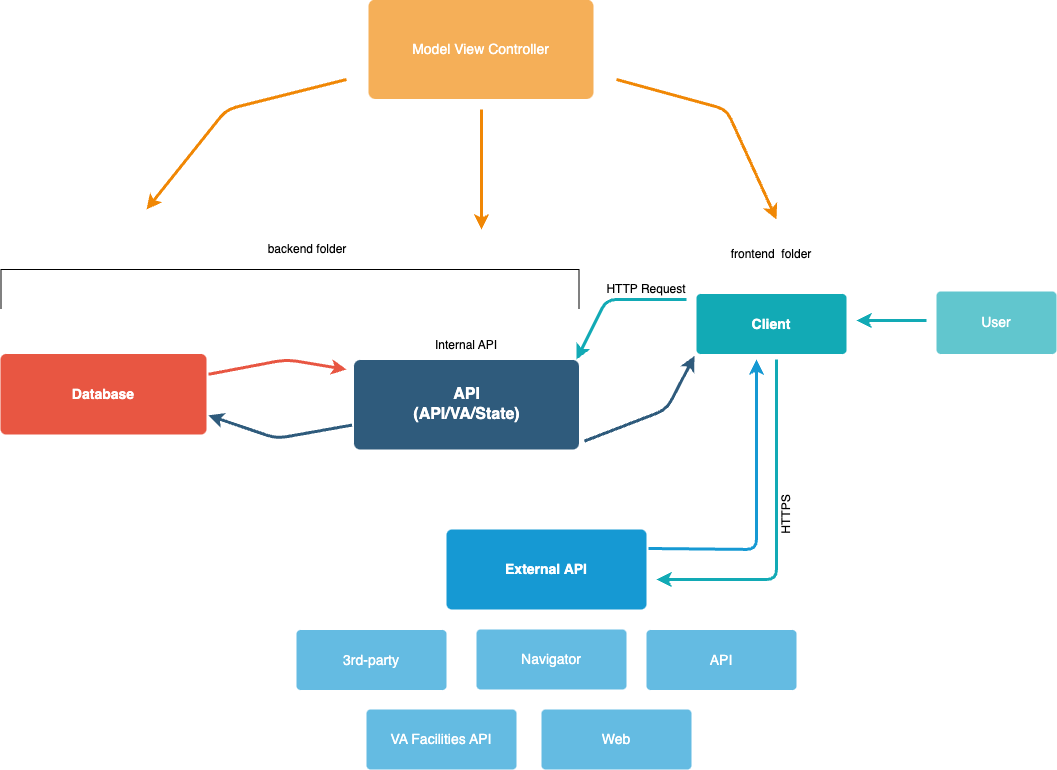

The diagram above was exported from draw.io. Its source (the exported page's mxGraphModel, read from the mxfile embedded in the PNG):
<mxGraphModel dx="2500" dy="1563" grid="0" gridSize="10" guides="1" tooltips="1" connect="1" arrows="1" fold="1" page="1" pageScale="1" pageWidth="1169" pageHeight="827" background="#ffffff" math="0" shadow="0">
  <root>
    <mxCell id="0" />
    <mxCell id="1" parent="0" />
    <mxCell id="1746" value="" style="edgeStyle=none;rounded=1;jumpStyle=none;html=1;shadow=0;labelBackgroundColor=none;startArrow=none;startFill=0;endArrow=classic;endFill=1;jettySize=auto;orthogonalLoop=1;strokeColor=#2F5B7C;strokeWidth=3;fontFamily=Helvetica;fontSize=16;fontColor=#23445D;spacing=5;exitX=1.015;exitY=0.889;exitDx=0;exitDy=0;exitPerimeter=0;entryX=0;entryY=1;entryDx=0;entryDy=0;" parent="1" source="1749" target="1771" edge="1">
      <mxGeometry relative="1" as="geometry">
        <mxPoint x="650" y="404" as="sourcePoint" />
        <mxPoint x="775" y="373" as="targetPoint" />
        <Array as="points">
          <mxPoint x="735" y="433" />
        </Array>
      </mxGeometry>
    </mxCell>
    <mxCell id="1747" value="" style="edgeStyle=none;rounded=1;jumpStyle=none;html=1;shadow=0;labelBackgroundColor=none;startArrow=none;startFill=0;endArrow=classic;endFill=1;jettySize=auto;orthogonalLoop=1;strokeColor=#2F5B7C;strokeWidth=3;fontFamily=Helvetica;fontSize=16;fontColor=#23445D;spacing=5;entryX=1;entryY=0.75;entryDx=0;entryDy=0;" parent="1" source="1749" target="1753" edge="1">
      <mxGeometry relative="1" as="geometry">
        <Array as="points">
          <mxPoint x="345" y="462" />
        </Array>
      </mxGeometry>
    </mxCell>
    <mxCell id="1748" value="" style="edgeStyle=none;rounded=1;jumpStyle=none;html=1;shadow=0;labelBackgroundColor=none;startArrow=none;startFill=0;endArrow=classic;endFill=1;jettySize=auto;orthogonalLoop=1;strokeColor=#2F5B7C;strokeWidth=3;fontFamily=Helvetica;fontSize=16;fontColor=#23445D;spacing=5;exitX=1;exitY=0.5;exitDx=0;exitDy=0;" parent="1" source="1753" target="1753" edge="1">
      <mxGeometry relative="1" as="geometry" />
    </mxCell>
    <mxCell id="1749" value="API&lt;br&gt;(API/VA/State)" style="rounded=1;whiteSpace=wrap;html=1;shadow=0;labelBackgroundColor=none;strokeColor=none;strokeWidth=3;fillColor=#2F5B7C;fontFamily=Helvetica;fontSize=16;fontColor=#FFFFFF;align=center;fontStyle=1;spacing=5;arcSize=7;perimeterSpacing=2;" parent="1" vertex="1">
      <mxGeometry x="422.5" y="383.5" width="225" height="89.5" as="geometry" />
    </mxCell>
    <mxCell id="1752" value="" style="edgeStyle=none;rounded=1;jumpStyle=none;html=1;shadow=0;labelBackgroundColor=none;startArrow=none;startFill=0;jettySize=auto;orthogonalLoop=1;strokeColor=#E85642;strokeWidth=3;fontFamily=Helvetica;fontSize=14;fontColor=#FFFFFF;spacing=5;fontStyle=1;fillColor=#b0e3e6;" parent="1" source="1753" edge="1">
      <mxGeometry relative="1" as="geometry">
        <mxPoint x="415" y="393" as="targetPoint" />
        <Array as="points">
          <mxPoint x="355" y="383" />
        </Array>
      </mxGeometry>
    </mxCell>
    <mxCell id="1753" value="Database" style="rounded=1;whiteSpace=wrap;html=1;shadow=0;labelBackgroundColor=none;strokeColor=none;strokeWidth=3;fillColor=#e85642;fontFamily=Helvetica;fontSize=14;fontColor=#FFFFFF;align=center;spacing=5;fontStyle=1;arcSize=7;perimeterSpacing=2;" parent="1" vertex="1">
      <mxGeometry x="69" y="377.5" width="206" height="80.5" as="geometry" />
    </mxCell>
    <mxCell id="1760" value="External API" style="rounded=1;whiteSpace=wrap;html=1;shadow=0;labelBackgroundColor=none;strokeColor=none;strokeWidth=3;fillColor=#1699d3;fontFamily=Helvetica;fontSize=14;fontColor=#FFFFFF;align=center;spacing=5;fontStyle=1;arcSize=7;perimeterSpacing=2;" parent="1" vertex="1">
      <mxGeometry x="515" y="553" width="200" height="80" as="geometry" />
    </mxCell>
    <mxCell id="1761" value="Web" style="rounded=1;whiteSpace=wrap;html=1;shadow=0;labelBackgroundColor=none;strokeColor=none;strokeWidth=3;fillColor=#64bbe2;fontFamily=Helvetica;fontSize=14;fontColor=#FFFFFF;align=center;spacing=5;arcSize=7;perimeterSpacing=2;" parent="1" vertex="1">
      <mxGeometry x="610" y="733" width="150" height="60" as="geometry" />
    </mxCell>
    <mxCell id="1762" value="API" style="rounded=1;whiteSpace=wrap;html=1;shadow=0;labelBackgroundColor=none;strokeColor=none;strokeWidth=3;fillColor=#64bbe2;fontFamily=Helvetica;fontSize=14;fontColor=#FFFFFF;align=center;spacing=5;arcSize=7;perimeterSpacing=2;" parent="1" vertex="1">
      <mxGeometry x="715" y="653.5" width="150" height="60" as="geometry" />
    </mxCell>
    <mxCell id="1763" value="Navigator" style="rounded=1;whiteSpace=wrap;html=1;shadow=0;labelBackgroundColor=none;strokeColor=none;strokeWidth=3;fillColor=#64bbe2;fontFamily=Helvetica;fontSize=14;fontColor=#FFFFFF;align=center;spacing=5;arcSize=7;perimeterSpacing=2;" parent="1" vertex="1">
      <mxGeometry x="545" y="653" width="150" height="60" as="geometry" />
    </mxCell>
    <mxCell id="1766" value="" style="edgeStyle=none;rounded=1;jumpStyle=none;html=1;shadow=0;labelBackgroundColor=none;startArrow=none;startFill=0;endArrow=classic;endFill=1;jettySize=auto;orthogonalLoop=1;strokeColor=#F08705;strokeWidth=3;fontFamily=Helvetica;fontSize=14;fontColor=#FFFFFF;spacing=5;" parent="1" edge="1">
      <mxGeometry relative="1" as="geometry">
        <mxPoint x="685" y="103" as="sourcePoint" />
        <mxPoint x="845" y="243" as="targetPoint" />
        <Array as="points">
          <mxPoint x="795" y="133" />
        </Array>
      </mxGeometry>
    </mxCell>
    <mxCell id="1767" value="Model View Controller" style="rounded=1;whiteSpace=wrap;html=1;shadow=0;labelBackgroundColor=none;strokeColor=none;strokeWidth=3;fillColor=#f5af58;fontFamily=Helvetica;fontSize=14;fontColor=#FFFFFF;align=center;spacing=5;arcSize=7;perimeterSpacing=2;" parent="1" vertex="1">
      <mxGeometry x="437" y="23" width="225" height="99.5" as="geometry" />
    </mxCell>
    <mxCell id="1768" value="" style="edgeStyle=none;rounded=1;jumpStyle=none;html=1;shadow=0;labelBackgroundColor=none;startArrow=none;startFill=0;endArrow=classic;endFill=1;jettySize=auto;orthogonalLoop=1;strokeColor=#F08705;strokeWidth=3;fontFamily=Helvetica;fontSize=14;fontColor=#FFFFFF;spacing=5;" parent="1" edge="1">
      <mxGeometry relative="1" as="geometry">
        <mxPoint x="550" y="133" as="sourcePoint" />
        <mxPoint x="550" y="253" as="targetPoint" />
      </mxGeometry>
    </mxCell>
    <mxCell id="1770" value="" style="edgeStyle=none;rounded=1;jumpStyle=none;html=1;shadow=0;labelBackgroundColor=none;startArrow=none;startFill=0;endArrow=classic;endFill=1;jettySize=auto;orthogonalLoop=1;strokeColor=#F08705;strokeWidth=3;fontFamily=Helvetica;fontSize=14;fontColor=#FFFFFF;spacing=5;" parent="1" edge="1">
      <mxGeometry relative="1" as="geometry">
        <mxPoint x="415" y="103" as="sourcePoint" />
        <mxPoint x="215" y="233" as="targetPoint" />
        <Array as="points">
          <mxPoint x="295" y="133" />
        </Array>
      </mxGeometry>
    </mxCell>
    <mxCell id="1771" value="Client" style="rounded=1;whiteSpace=wrap;html=1;shadow=0;labelBackgroundColor=none;strokeColor=none;strokeWidth=3;fillColor=#12aab5;fontFamily=Helvetica;fontSize=14;fontColor=#FFFFFF;align=center;spacing=5;fontStyle=1;arcSize=7;perimeterSpacing=2;" parent="1" vertex="1">
      <mxGeometry x="765" y="317.4999999999999" width="150" height="60" as="geometry" />
    </mxCell>
    <mxCell id="1776" value="User" style="rounded=1;whiteSpace=wrap;html=1;shadow=0;labelBackgroundColor=none;strokeColor=none;strokeWidth=3;fillColor=#61c6ce;fontFamily=Helvetica;fontSize=14;fontColor=#FFFFFF;align=center;spacing=5;fontStyle=0;arcSize=7;perimeterSpacing=2;" parent="1" vertex="1">
      <mxGeometry x="1005" y="315" width="120" height="62.5" as="geometry" />
    </mxCell>
    <mxCell id="1777" value="" style="edgeStyle=none;rounded=1;jumpStyle=none;html=1;shadow=0;labelBackgroundColor=none;startArrow=none;startFill=0;jettySize=auto;orthogonalLoop=1;strokeColor=#12AAB5;strokeWidth=3;fontFamily=Helvetica;fontSize=14;fontColor=#FFFFFF;spacing=5;fontStyle=1;fillColor=#b0e3e6;" parent="1" edge="1">
      <mxGeometry relative="1" as="geometry">
        <mxPoint x="995" y="344" as="sourcePoint" />
        <mxPoint x="925" y="344" as="targetPoint" />
        <Array as="points" />
      </mxGeometry>
    </mxCell>
    <mxCell id="HP_HrVAEwWTLE-SaNWHA-1783" value="" style="edgeStyle=none;rounded=1;jumpStyle=none;html=1;shadow=0;labelBackgroundColor=none;startArrow=none;startFill=0;jettySize=auto;orthogonalLoop=1;strokeColor=#12AAB5;strokeWidth=3;fontFamily=Helvetica;fontSize=14;fontColor=#FFFFFF;spacing=5;fontStyle=1;fillColor=#b0e3e6;" edge="1" parent="1">
      <mxGeometry relative="1" as="geometry">
        <mxPoint x="755" y="323" as="sourcePoint" />
        <mxPoint x="645" y="383" as="targetPoint" />
        <Array as="points">
          <mxPoint x="675" y="323" />
        </Array>
      </mxGeometry>
    </mxCell>
    <mxCell id="HP_HrVAEwWTLE-SaNWHA-1784" value="3rd-party" style="rounded=1;whiteSpace=wrap;html=1;shadow=0;labelBackgroundColor=none;strokeColor=none;strokeWidth=3;fillColor=#64bbe2;fontFamily=Helvetica;fontSize=14;fontColor=#FFFFFF;align=center;spacing=5;arcSize=7;perimeterSpacing=2;" vertex="1" parent="1">
      <mxGeometry x="365" y="653.5" width="150" height="60" as="geometry" />
    </mxCell>
    <mxCell id="HP_HrVAEwWTLE-SaNWHA-1785" value="VA Facilities API" style="rounded=1;whiteSpace=wrap;html=1;shadow=0;labelBackgroundColor=none;strokeColor=none;strokeWidth=3;fillColor=#64bbe2;fontFamily=Helvetica;fontSize=14;fontColor=#FFFFFF;align=center;spacing=5;arcSize=7;perimeterSpacing=2;" vertex="1" parent="1">
      <mxGeometry x="435" y="733" width="150" height="60" as="geometry" />
    </mxCell>
    <mxCell id="HP_HrVAEwWTLE-SaNWHA-1786" value="" style="edgeStyle=none;rounded=1;jumpStyle=none;html=1;shadow=0;labelBackgroundColor=none;startArrow=none;startFill=0;endArrow=classic;endFill=1;jettySize=auto;orthogonalLoop=1;strokeColor=#1699D3;strokeWidth=3;fontFamily=Helvetica;fontSize=14;fontColor=#FFFFFF;spacing=5;exitX=1;exitY=0.25;exitDx=0;exitDy=0;" edge="1" parent="1" source="1760">
      <mxGeometry relative="1" as="geometry">
        <mxPoint x="715" y="543" as="sourcePoint" />
        <mxPoint x="825" y="383" as="targetPoint" />
        <Array as="points">
          <mxPoint x="825" y="573" />
        </Array>
      </mxGeometry>
    </mxCell>
    <mxCell id="HP_HrVAEwWTLE-SaNWHA-1790" value="" style="edgeStyle=none;rounded=1;jumpStyle=none;html=1;shadow=0;labelBackgroundColor=none;startArrow=none;startFill=0;jettySize=auto;orthogonalLoop=1;strokeColor=#12AAB5;strokeWidth=3;fontFamily=Helvetica;fontSize=14;fontColor=#FFFFFF;spacing=5;fontStyle=1;fillColor=#b0e3e6;" edge="1" parent="1">
      <mxGeometry relative="1" as="geometry">
        <mxPoint x="845" y="383" as="sourcePoint" />
        <mxPoint x="725" y="603" as="targetPoint" />
        <Array as="points">
          <mxPoint x="845" y="603" />
        </Array>
      </mxGeometry>
    </mxCell>
    <mxCell id="HP_HrVAEwWTLE-SaNWHA-1794" value="" style="shape=partialRectangle;whiteSpace=wrap;html=1;bottom=1;right=1;left=1;top=0;fillColor=none;routingCenterX=-0.5;rotation=-180;rounded=1;" vertex="1" parent="1">
      <mxGeometry x="69.5" y="293" width="578" height="39" as="geometry" />
    </mxCell>
    <mxCell id="HP_HrVAEwWTLE-SaNWHA-1797" value="backend folder" style="text;html=1;strokeColor=none;fillColor=none;align=center;verticalAlign=middle;whiteSpace=wrap;rounded=1;" vertex="1" parent="1">
      <mxGeometry x="309" y="258" width="133.75" height="30" as="geometry" />
    </mxCell>
    <mxCell id="HP_HrVAEwWTLE-SaNWHA-1798" value="frontend&amp;nbsp; folder" style="text;html=1;strokeColor=none;fillColor=none;align=center;verticalAlign=middle;whiteSpace=wrap;rounded=1;" vertex="1" parent="1">
      <mxGeometry x="785" y="263" width="110" height="30" as="geometry" />
    </mxCell>
    <mxCell id="HP_HrVAEwWTLE-SaNWHA-1799" value="Internal API" style="text;html=1;strokeColor=none;fillColor=none;align=center;verticalAlign=middle;whiteSpace=wrap;rounded=1;" vertex="1" parent="1">
      <mxGeometry x="480" y="353.5" width="110" height="30" as="geometry" />
    </mxCell>
    <mxCell id="HP_HrVAEwWTLE-SaNWHA-1800" style="edgeStyle=orthogonalEdgeStyle;rounded=1;orthogonalLoop=1;jettySize=auto;html=1;exitX=0.5;exitY=1;exitDx=0;exitDy=0;" edge="1" parent="1" source="HP_HrVAEwWTLE-SaNWHA-1799" target="HP_HrVAEwWTLE-SaNWHA-1799">
      <mxGeometry relative="1" as="geometry" />
    </mxCell>
    <mxCell id="HP_HrVAEwWTLE-SaNWHA-1801" value="HTTP Request" style="text;html=1;strokeColor=none;fillColor=none;align=center;verticalAlign=middle;whiteSpace=wrap;rounded=1;" vertex="1" parent="1">
      <mxGeometry x="670" y="297.5" width="90" height="30" as="geometry" />
    </mxCell>
    <mxCell id="HP_HrVAEwWTLE-SaNWHA-1802" value="HTTPS" style="text;html=1;strokeColor=none;fillColor=none;align=center;verticalAlign=middle;whiteSpace=wrap;rounded=1;rotation=-90;" vertex="1" parent="1">
      <mxGeometry x="825" y="523" width="60" height="30" as="geometry" />
    </mxCell>
  </root>
</mxGraphModel>